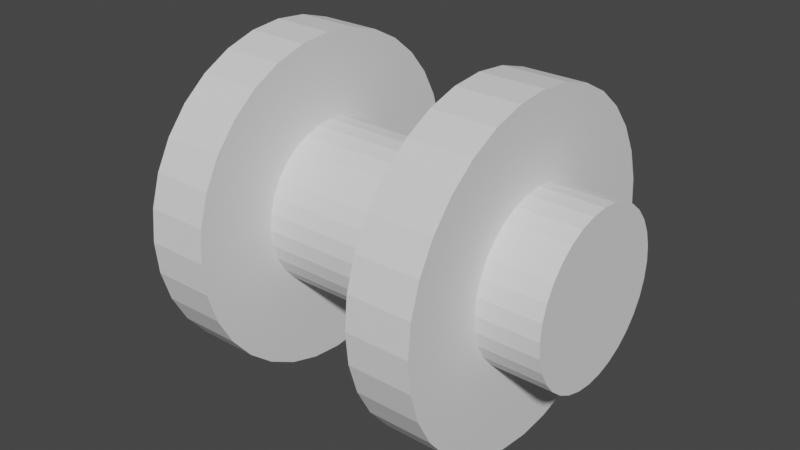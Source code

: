 # Source: Main_Menu.blend  (saved by Blender 3.4.6; exported with 4.5.12 LTS)
import bpy
from mathutils import Matrix  # noqa: F401  (used for matrix-valued properties, if any)

bpy.ops.wm.read_factory_settings(use_empty=True)
scene = bpy.context.scene
scene.name = 'Scene'

# ---- collections
col_collection = bpy.data.collections.new('Collection'); scene.collection.children.link(col_collection)

# ---- world
world_world = bpy.data.worlds.new('World'); scene.world = world_world
world_world.use_nodes = True; world_world.node_tree.nodes.clear()
_N = world_world.node_tree.nodes; _L = world_world.node_tree.links
n0 = _N.new('ShaderNodeOutputWorld'); n0.name = 'World Output'; n0.location = (300, 300)
n1 = _N.new('ShaderNodeBackground'); n1.name = 'Background'; n1.location = (10, 300)
n1.inputs[0].default_value = (0.05088, 0.05088, 0.05088, 1.0)
_L.new(n1.outputs[0], n0.inputs[0])
n0.is_active_output = True
world_world.color = (0.05088, 0.05088, 0.05088)
world_world.use_sun_shadow = False
world_world.sun_shadow_jitter_overblur = 0.0

# ---- meshes
me_cylinder = bpy.data.meshes.new('Cylinder')
me_cylinder.from_pydata([(-4.371e-08, 1.0, 0.0), (0.1951, 0.9808, 0.0), (0.3827, 0.9239, 0.0), (0.5556, 0.8315, 0.0), (0.7071, 0.7071, 0.0), (0.8315, 0.5556, 0.0), (0.9239, 0.3827, 0.0), (0.9808, 0.1951, 0.0), (1.0, 0.0, 0.0), (0.9808, -0.1951, 0.0), (0.9239, -0.3827, 0.0), (0.8315, -0.5556, 0.0), (0.7071, -0.7071, 0.0), (0.5556, -0.8315, 0.0), (0.3827, -0.9239, 0.0), (0.1951, -0.9808, 0.0), (-4.371e-08, -1.0, 0.0), (-0.1951, -0.9808, 0.0), (-0.3827, -0.9239, 0.0), (-0.5556, -0.8315, 0.0), (-0.7071, -0.7071, 0.0), (-0.8315, -0.5556, 0.0), (-0.9239, -0.3827, 0.0), (-0.9808, -0.1951, 0.0), (-1.0, 0.0, 0.0), (-0.9808, 0.1951, 0.0), (-0.9239, 0.3827, 0.0), (-0.8315, 0.5556, 0.0), (-0.7071, 0.7071, 0.0), (-0.5556, 0.8315, 0.0), (-0.3827, 0.9239, 0.0), (-0.1951, 0.9808, 0.0), (-0.1951, 0.9808, 2.497), (-1.092e-07, 1.0, 2.497), (-0.3827, 0.9239, 2.497), (-0.5556, 0.8315, 2.497), (-0.7071, 0.7071, 2.497), (-0.8315, 0.5556, 2.497), (-0.9239, 0.3827, 2.497), (-0.9808, 0.1951, 2.497), (-1.0, 0.0, 2.497), (-0.9808, -0.1951, 2.497), (-0.9239, -0.3827, 2.497), (-0.8315, -0.5556, 2.497), (-0.7071, -0.7071, 2.497), (-0.5556, -0.8315, 2.497), (-0.3827, -0.9239, 2.497), (-0.1951, -0.9808, 2.497), (-1.092e-07, -1.0, 2.497), (0.1951, -0.9808, 2.497), (0.3827, -0.9239, 2.497), (0.5556, -0.8315, 2.497), (0.7071, -0.7071, 2.497), (0.8315, -0.5556, 2.497), (0.9239, -0.3827, 2.497), (0.9808, -0.1951, 2.497), (1.0, 0.0, 2.497), (0.9808, 0.1951, 2.497), (0.9239, 0.3827, 2.497), (0.8315, 0.5556, 2.497), (0.7071, 0.7071, 2.497), (0.5556, 0.8315, 2.497), (0.3827, 0.9239, 2.497), (0.1951, 0.9808, 2.497), (0.1951, 0.9808, 1.001), (0.1951, 0.9808, 1.759), (0.3827, 0.9239, 1.001), (0.3827, 0.9239, 1.759), (0.5556, 0.8315, 1.001), (0.5556, 0.8315, 1.759), (0.7071, 0.7071, 1.001), (0.7071, 0.7071, 1.759), (0.8315, 0.5556, 1.001), (0.8315, 0.5556, 1.759), (0.9239, 0.3827, 1.001), (0.9239, 0.3827, 1.759), (0.9808, 0.1951, 1.001), (0.9808, 0.1951, 1.759), (1.0, 0.0, 1.001), (1.0, 0.0, 1.759), (0.9808, -0.1951, 1.001), (0.9808, -0.1951, 1.759), (0.9239, -0.3827, 1.001), (0.9239, -0.3827, 1.759), (0.8315, -0.5556, 1.001), (0.8315, -0.5556, 1.759), (0.7071, -0.7071, 1.001), (0.7071, -0.7071, 1.759), (0.5556, -0.8315, 1.001), (0.5556, -0.8315, 1.759), (0.3827, -0.9239, 1.001), (0.3827, -0.9239, 1.759), (0.1951, -0.9808, 1.001), (0.1951, -0.9808, 1.759), (-4.814e-08, -1.0, 1.001), (-7.688e-08, -1.0, 1.759), (-0.1951, -0.9808, 1.001), (-0.1951, -0.9808, 1.759), (-0.3827, -0.9239, 1.001), (-0.3827, -0.9239, 1.759), (-0.5556, -0.8315, 1.001), (-0.5556, -0.8315, 1.759), (-0.7071, -0.7071, 1.001), (-0.7071, -0.7071, 1.759), (-0.8315, -0.5556, 1.001), (-0.8315, -0.5556, 1.759), (-0.9239, -0.3827, 1.001), (-0.9239, -0.3827, 1.759), (-0.9808, -0.1951, 1.001), (-0.9808, -0.1951, 1.759), (-1.0, 0.0, 1.001), (-1.0, 0.0, 1.759), (-0.9808, 0.1951, 1.001), (-0.9808, 0.1951, 1.759), (-0.9239, 0.3827, 1.001), (-0.9239, 0.3827, 1.759), (-0.8315, 0.5556, 1.001), (-0.8315, 0.5556, 1.759), (-0.7071, 0.7071, 1.001), (-0.7071, 0.7071, 1.759), (-0.5556, 0.8315, 1.001), (-0.5556, 0.8315, 1.759), (-0.3827, 0.9239, 1.001), (-0.3827, 0.9239, 1.759), (-4.814e-08, 1.0, 1.001), (-7.688e-08, 1.0, 1.759), (-0.1951, 0.9808, 1.001), (-0.1951, 0.9808, 1.759), (0.3902, 1.962, 1.001), (0.3902, 1.962, 1.759), (0.7654, 1.848, 1.001), (0.7654, 1.848, 1.759), (1.111, 1.663, 1.001), (1.111, 1.663, 1.759), (1.414, 1.414, 1.001), (1.414, 1.414, 1.759), (1.663, 1.111, 1.001), (1.663, 1.111, 1.759), (1.848, 0.7654, 1.001), (1.848, 0.7654, 1.759), (1.962, 0.3902, 1.001), (1.962, 0.3902, 1.759), (2.0, 0.0, 1.001), (2.0, 0.0, 1.759), (1.962, -0.3902, 1.001), (1.962, -0.3902, 1.759), (1.848, -0.7654, 1.001), (1.848, -0.7654, 1.759), (1.663, -1.111, 1.001), (1.663, -1.111, 1.759), (1.414, -1.414, 1.001), (1.414, -1.414, 1.759), (1.111, -1.663, 1.001), (1.111, -1.663, 1.759), (0.7654, -1.848, 1.001), (0.7654, -1.848, 1.759), (0.3902, -1.962, 1.001), (0.3902, -1.962, 1.759), (-4.337e-08, -2.0, 1.001), (-8.164e-08, -2.0, 1.759), (-0.3902, -1.962, 1.001), (-0.3902, -1.962, 1.759), (-0.7654, -1.848, 1.001), (-0.7654, -1.848, 1.759), (-1.111, -1.663, 1.001), (-1.111, -1.663, 1.759), (-1.414, -1.414, 1.001), (-1.414, -1.414, 1.759), (-1.663, -1.111, 1.001), (-1.663, -1.111, 1.759), (-1.848, -0.7654, 1.001), (-1.848, -0.7654, 1.759), (-1.962, -0.3902, 1.001), (-1.962, -0.3902, 1.759), (-2.0, 0.0, 1.001), (-2.0, 0.0, 1.759), (-1.962, 0.3902, 1.001), (-1.962, 0.3902, 1.759), (-1.848, 0.7654, 1.001), (-1.848, 0.7654, 1.759), (-1.663, 1.111, 1.001), (-1.663, 1.111, 1.759), (-1.414, 1.414, 1.001), (-1.414, 1.414, 1.759), (-1.111, 1.663, 1.001), (-1.111, 1.663, 1.759), (-0.7654, 1.848, 1.001), (-0.7654, 1.848, 1.759), (-4.337e-08, 2.0, 1.001), (-8.164e-08, 2.0, 1.759), (-0.3902, 1.962, 1.001), (-0.3902, 1.962, 1.759)], [], [(0, 1, 2, 3, 4, 5, 6, 7, 8, 9, 10, 11, 12, 13, 14, 15, 16, 17, 18, 19, 20, 21, 22, 23, 24, 25, 26, 27, 28, 29, 30, 31), (50, 91, 89, 51), (35, 121, 119, 36), (45, 101, 99, 46), (52, 51, 89, 87), (37, 36, 119, 117), (53, 52, 87, 85), (38, 37, 117, 115), (54, 53, 85, 83), (39, 38, 115, 113), (55, 54, 83, 81), (40, 39, 113, 111), (56, 55, 81, 79), (41, 40, 111, 109), (57, 56, 79, 77), (42, 41, 109, 107), (48, 47, 97, 95), (62, 67, 65, 63), (0, 124, 64, 1), (1, 64, 66, 2), (61, 69, 67, 62), (2, 66, 68, 3), (60, 71, 69, 61), (3, 68, 70, 4), (59, 73, 71, 60), (4, 70, 72, 5), (58, 75, 73, 59), (5, 72, 74, 6), (58, 57, 77, 75), (6, 74, 76, 7), (7, 76, 78, 8), (78, 80, 9, 8), (80, 82, 10, 9), (10, 82, 84, 11), (11, 84, 86, 12), (12, 86, 88, 13), (13, 88, 90, 14), (49, 93, 91, 50), (14, 90, 92, 15), (49, 48, 95, 93), (15, 92, 94, 16), (16, 94, 96, 17), (17, 96, 98, 18), (63, 65, 125, 33), (18, 98, 100, 19), (44, 103, 101, 45), (19, 100, 102, 20), (43, 105, 103, 44), (20, 102, 104, 21), (43, 42, 107, 105), (21, 104, 106, 22), (22, 106, 108, 23), (23, 108, 110, 24), (24, 110, 112, 25), (25, 112, 114, 26), (26, 114, 116, 27), (27, 116, 118, 28), (28, 118, 120, 29), (34, 123, 121, 35), (29, 120, 122, 30), (32, 127, 123, 34), (30, 122, 126, 31), (33, 125, 127, 32), (31, 126, 124, 0), (92, 90, 154, 156), (66, 64, 128, 130), (115, 117, 181, 179), (93, 95, 159, 157), (67, 69, 133, 131), (114, 112, 176, 178), (68, 66, 130, 132), (113, 115, 179, 177), (69, 71, 135, 133), (112, 110, 174, 176), (70, 68, 132, 134), (111, 113, 177, 175), (71, 73, 137, 135), (110, 108, 172, 174), (72, 70, 134, 136), (109, 111, 175, 173), (73, 75, 139, 137), (108, 106, 170, 172), (74, 72, 136, 138), (107, 109, 173, 171), (75, 77, 141, 139), (106, 104, 168, 170), (76, 74, 138, 140), (105, 107, 171, 169), (77, 79, 143, 141), (104, 102, 166, 168), (78, 76, 140, 142), (103, 105, 169, 167), (79, 81, 145, 143), (102, 100, 164, 166), (80, 78, 142, 144), (101, 103, 167, 165), (128, 129, 131, 130), (132, 133, 135, 134), (130, 131, 133, 132), (134, 135, 137, 136), (136, 137, 139, 138), (138, 139, 141, 140), (140, 141, 143, 142), (142, 143, 145, 144), (144, 145, 147, 146), (146, 147, 149, 148), (148, 149, 151, 150), (150, 151, 153, 152), (152, 153, 155, 154), (154, 155, 157, 156), (156, 157, 159, 158), (158, 159, 161, 160), (160, 161, 163, 162), (162, 163, 165, 164), (164, 165, 167, 166), (166, 167, 169, 168), (168, 169, 171, 170), (170, 171, 173, 172), (172, 173, 175, 174), (174, 175, 177, 176), (176, 177, 179, 178), (178, 179, 181, 180), (180, 181, 183, 182), (182, 183, 185, 184), (184, 185, 187, 186), (186, 187, 191, 190), (190, 191, 189, 188), (188, 189, 129, 128), (116, 114, 178, 180), (65, 67, 131, 129), (91, 93, 157, 155), (117, 119, 183, 181), (64, 124, 188, 128), (90, 88, 152, 154), (118, 116, 180, 182), (124, 126, 190, 188), (89, 91, 155, 153), (119, 121, 185, 183), (125, 65, 129, 189), (88, 86, 150, 152), (120, 118, 182, 184), (94, 92, 156, 158), (87, 89, 153, 151), (121, 123, 187, 185), (95, 97, 161, 159), (86, 84, 148, 150), (122, 120, 184, 186), (96, 94, 158, 160), (85, 87, 151, 149), (123, 127, 191, 187), (97, 99, 163, 161), (84, 82, 146, 148), (126, 122, 186, 190), (98, 96, 160, 162), (83, 85, 149, 147), (127, 125, 189, 191), (99, 101, 165, 163), (82, 80, 144, 146), (100, 98, 162, 164), (81, 83, 147, 145), (46, 99, 97, 47), (34, 35, 36, 37, 38, 39, 40, 41, 42, 43, 44, 45, 46, 47, 48, 49, 50, 51, 52, 53, 54, 55, 56, 57, 58, 59, 60, 61, 62, 63, 33, 32)])
_uv = me_cylinder.uv_layers.new(name='UVMap')
_uv.uv.foreach_set('vector', [0.75, 0.49, 0.7968, 0.4854, 0.8418, 0.4717, 0.8833, 0.4496, 0.9197, 0.4197, 0.9496, 0.3833, 0.9717, 0.3418, 0.9854, 0.2968, 0.99, 0.25, 0.9854, 0.2032, 0.9717, 0.1582, 0.9496, 0.1167, 0.9197, 0.08029, 0.8833, 0.05045, 0.8418, 0.02827, 0.7968, 0.01461, 0.75, 0.01, 0.7032, 0.01461, 0.6582, 0.02827, 0.6167, 0.05045, 0.5803, 0.08029, 0.5504, 0.1167, 0.5283, 0.1582, 0.5146, 0.2032, 0.51, 0.25, 0.5146, 0.2968, 0.5283, 0.3418, 0.5504, 0.3833, 0.5803, 0.4197, 0.6167, 0.4496, 0.6582, 0.4717, 0.7032, 0.4854, 0.5625, 0.75, 0.5625, 0.75, 0.5938, 0.75, 0.5938, 0.75, 0.09375, 0.75, 0.09375, 0.75, 0.125, 0.75, 0.125, 0.75, 0.4062, 0.75, 0.4063, 0.75, 0.4375, 0.75, 0.4375, 0.75, 0.625, 0.75, 0.5938, 0.75, 0.5938, 0.75, 0.625, 0.75, 0.1562, 0.75, 0.125, 0.75, 0.125, 0.75, 0.1562, 0.75, 0.6562, 0.75, 0.625, 0.75, 0.625, 0.75, 0.6562, 0.75, 0.1875, 0.75, 0.1562, 0.75, 0.1562, 0.75, 0.1875, 0.75, 0.6875, 0.75, 0.6562, 0.75, 0.6562, 0.75, 0.6875, 0.75, 0.2188, 0.75, 0.1875, 0.75, 0.1875, 0.75, 0.2188, 0.75, 0.7188, 0.75, 0.6875, 0.75, 0.6875, 0.75, 0.7188, 0.75, 0.25, 0.75, 0.2188, 0.75, 0.2188, 0.75, 0.25, 0.75, 0.75, 0.75, 0.7188, 0.75, 0.7188, 0.75, 0.75, 0.75, 0.2812, 0.75, 0.25, 0.75, 0.25, 0.75, 0.2813, 0.75, 0.7812, 0.75, 0.75, 0.75, 0.75, 0.75, 0.7812, 0.75, 0.3125, 0.75, 0.2812, 0.75, 0.2813, 0.75, 0.3125, 0.75, 0.5, 0.75, 0.4688, 0.75, 0.4688, 0.75, 0.5, 0.75, 0.9375, 0.75, 0.9375, 0.75, 0.9688, 0.75, 0.9688, 0.75, 1.0, 0.5, 1.0, 0.725, 0.9688, 0.725, 0.9688, 0.5, 0.9688, 0.5, 0.9688, 0.725, 0.9375, 0.725, 0.9375, 0.5, 0.9062, 0.75, 0.9062, 0.75, 0.9375, 0.75, 0.9375, 0.75, 0.9375, 0.5, 0.9375, 0.725, 0.9062, 0.725, 0.9062, 0.5, 0.875, 0.75, 0.875, 0.75, 0.9062, 0.75, 0.9062, 0.75, 0.9062, 0.5, 0.9062, 0.725, 0.875, 0.725, 0.875, 0.5, 0.8438, 0.75, 0.8438, 0.75, 0.875, 0.75, 0.875, 0.75, 0.875, 0.5, 0.875, 0.725, 0.8438, 0.725, 0.8438, 0.5, 0.8125, 0.75, 0.8125, 0.75, 0.8438, 0.75, 0.8438, 0.75, 0.8438, 0.5, 0.8438, 0.725, 0.8125, 0.725, 0.8125, 0.5, 0.8125, 0.75, 0.7812, 0.75, 0.7812, 0.75, 0.8125, 0.75, 0.8125, 0.5, 0.8125, 0.725, 0.7812, 0.725, 0.7812, 0.5, 0.7812, 0.5, 0.7812, 0.725, 0.75, 0.725, 0.75, 0.5, 0.75, 0.725, 0.7188, 0.725, 0.7188, 0.5, 0.75, 0.5, 0.7188, 0.725, 0.6875, 0.725, 0.6875, 0.5, 0.7188, 0.5, 0.6875, 0.5, 0.6875, 0.725, 0.6562, 0.725, 0.6562, 0.5, 0.6562, 0.5, 0.6562, 0.725, 0.625, 0.725, 0.625, 0.5, 0.625, 0.5, 0.625, 0.725, 0.5938, 0.725, 0.5938, 0.5, 0.5938, 0.5, 0.5938, 0.725, 0.5625, 0.725, 0.5625, 0.5, 0.5312, 0.75, 0.5313, 0.75, 0.5625, 0.75, 0.5625, 0.75, 0.5625, 0.5, 0.5625, 0.725, 0.5312, 0.725, 0.5312, 0.5, 0.5312, 0.75, 0.5, 0.75, 0.5, 0.75, 0.5313, 0.75, 0.5312, 0.5, 0.5312, 0.725, 0.5, 0.725, 0.5, 0.5, 0.5, 0.5, 0.5, 0.725, 0.4688, 0.725, 0.4688, 0.5, 0.4688, 0.5, 0.4688, 0.725, 0.4375, 0.725, 0.4375, 0.5, 0.9688, 0.75, 0.9688, 0.75, 1.0, 0.75, 1.0, 0.75, 0.4375, 0.5, 0.4375, 0.725, 0.4063, 0.725, 0.4062, 0.5, 0.375, 0.75, 0.375, 0.75, 0.4063, 0.75, 0.4062, 0.75, 0.4062, 0.5, 0.4063, 0.725, 0.375, 0.725, 0.375, 0.5, 0.3438, 0.75, 0.3438, 0.75, 0.375, 0.75, 0.375, 0.75, 0.375, 0.5, 0.375, 0.725, 0.3438, 0.725, 0.3438, 0.5, 0.3438, 0.75, 0.3125, 0.75, 0.3125, 0.75, 0.3438, 0.75, 0.3438, 0.5, 0.3438, 0.725, 0.3125, 0.725, 0.3125, 0.5, 0.3125, 0.5, 0.3125, 0.725, 0.2812, 0.725, 0.2812, 0.5, 0.2812, 0.5, 0.2812, 0.725, 0.25, 0.725, 0.25, 0.5, 0.25, 0.5, 0.25, 0.725, 0.2188, 0.725, 0.2188, 0.5, 0.2188, 0.5, 0.2188, 0.725, 0.1875, 0.725, 0.1875, 0.5, 0.1875, 0.5, 0.1875, 0.725, 0.1562, 0.725, 0.1562, 0.5, 0.1562, 0.5, 0.1562, 0.725, 0.125, 0.725, 0.125, 0.5, 0.125, 0.5, 0.125, 0.725, 0.09375, 0.725, 0.09375, 0.5, 0.0625, 0.75, 0.0625, 0.75, 0.09375, 0.75, 0.09375, 0.75, 0.09375, 0.5, 0.09375, 0.725, 0.0625, 0.725, 0.0625, 0.5, 0.03125, 0.75, 0.03125, 0.75, 0.0625, 0.75, 0.0625, 0.75, 0.0625, 0.5, 0.0625, 0.725, 0.03125, 0.725, 0.03125, 0.5, 0.0, 0.75, 0.0, 0.75, 0.03125, 0.75, 0.03125, 0.75, 0.03125, 0.5, 0.03125, 0.725, 0.0, 0.725, 0.0, 0.5, 0.5312, 0.725, 0.5625, 0.725, 0.5625, 0.725, 0.5312, 0.725, 0.9375, 0.725, 0.9688, 0.725, 0.9688, 0.725, 0.9375, 0.725, 0.1875, 0.75, 0.1562, 0.75, 0.1562, 0.75, 0.1875, 0.75, 0.5313, 0.75, 0.5, 0.75, 0.5, 0.75, 0.5313, 0.75, 0.9375, 0.75, 0.9062, 0.75, 0.9062, 0.75, 0.9375, 0.75, 0.1875, 0.725, 0.2188, 0.725, 0.2188, 0.725, 0.1875, 0.725, 0.9062, 0.725, 0.9375, 0.725, 0.9375, 0.725, 0.9062, 0.725, 0.2188, 0.75, 0.1875, 0.75, 0.1875, 0.75, 0.2188, 0.75, 0.9062, 0.75, 0.875, 0.75, 0.875, 0.75, 0.9062, 0.75, 0.2188, 0.725, 0.25, 0.725, 0.25, 0.725, 0.2188, 0.725, 0.875, 0.725, 0.9062, 0.725, 0.9062, 0.725, 0.875, 0.725, 0.25, 0.75, 0.2188, 0.75, 0.2188, 0.75, 0.25, 0.75, 0.875, 0.75, 0.8438, 0.75, 0.8438, 0.75, 0.875, 0.75, 0.25, 0.725, 0.2812, 0.725, 0.2812, 0.725, 0.25, 0.725, 0.8438, 0.725, 0.875, 0.725, 0.875, 0.725, 0.8438, 0.725, 0.2813, 0.75, 0.25, 0.75, 0.25, 0.75, 0.2813, 0.75, 0.8438, 0.75, 0.8125, 0.75, 0.8125, 0.75, 0.8438, 0.75, 0.2812, 0.725, 0.3125, 0.725, 0.3125, 0.725, 0.2812, 0.725, 0.8125, 0.725, 0.8438, 0.725, 0.8438, 0.725, 0.8125, 0.725, 0.3125, 0.75, 0.2813, 0.75, 0.2813, 0.75, 0.3125, 0.75, 0.8125, 0.75, 0.7812, 0.75, 0.7812, 0.75, 0.8125, 0.75, 0.3125, 0.725, 0.3438, 0.725, 0.3438, 0.725, 0.3125, 0.725, 0.7812, 0.725, 0.8125, 0.725, 0.8125, 0.725, 0.7812, 0.725, 0.3438, 0.75, 0.3125, 0.75, 0.3125, 0.75, 0.3438, 0.75, 0.7812, 0.75, 0.75, 0.75, 0.75, 0.75, 0.7812, 0.75, 0.3438, 0.725, 0.375, 0.725, 0.375, 0.725, 0.3438, 0.725, 0.75, 0.725, 0.7812, 0.725, 0.7812, 0.725, 0.75, 0.725, 0.375, 0.75, 0.3438, 0.75, 0.3438, 0.75, 0.375, 0.75, 0.75, 0.75, 0.7188, 0.75, 0.7188, 0.75, 0.75, 0.75, 0.375, 0.725, 0.4063, 0.725, 0.4063, 0.725, 0.375, 0.725, 0.7188, 0.725, 0.75, 0.725, 0.75, 0.725, 0.7188, 0.725, 0.4063, 0.75, 0.375, 0.75, 0.375, 0.75, 0.4063, 0.75, 0.9688, 0.725, 0.9688, 0.75, 0.9375, 0.75, 0.9375, 0.725, 0.9062, 0.725, 0.9062, 0.75, 0.875, 0.75, 0.875, 0.725, 0.9375, 0.725, 0.9375, 0.75, 0.9062, 0.75, 0.9062, 0.725, 0.875, 0.725, 0.875, 0.75, 0.8438, 0.75, 0.8438, 0.725, 0.8438, 0.725, 0.8438, 0.75, 0.8125, 0.75, 0.8125, 0.725, 0.8125, 0.725, 0.8125, 0.75, 0.7812, 0.75, 0.7812, 0.725, 0.7812, 0.725, 0.7812, 0.75, 0.75, 0.75, 0.75, 0.725, 0.75, 0.725, 0.75, 0.75, 0.7188, 0.75, 0.7188, 0.725, 0.7188, 0.725, 0.7188, 0.75, 0.6875, 0.75, 0.6875, 0.725, 0.6875, 0.725, 0.6875, 0.75, 0.6562, 0.75, 0.6562, 0.725, 0.6562, 0.725, 0.6562, 0.75, 0.625, 0.75, 0.625, 0.725, 0.625, 0.725, 0.625, 0.75, 0.5938, 0.75, 0.5938, 0.725, 0.5938, 0.725, 0.5938, 0.75, 0.5625, 0.75, 0.5625, 0.725, 0.5625, 0.725, 0.5625, 0.75, 0.5313, 0.75, 0.5312, 0.725, 0.5312, 0.725, 0.5313, 0.75, 0.5, 0.75, 0.5, 0.725, 0.5, 0.725, 0.5, 0.75, 0.4688, 0.75, 0.4688, 0.725, 0.4688, 0.725, 0.4688, 0.75, 0.4375, 0.75, 0.4375, 0.725, 0.4375, 0.725, 0.4375, 0.75, 0.4063, 0.75, 0.4063, 0.725, 0.4063, 0.725, 0.4063, 0.75, 0.375, 0.75, 0.375, 0.725, 0.375, 0.725, 0.375, 0.75, 0.3438, 0.75, 0.3438, 0.725, 0.3438, 0.725, 0.3438, 0.75, 0.3125, 0.75, 0.3125, 0.725, 0.3125, 0.725, 0.3125, 0.75, 0.2813, 0.75, 0.2812, 0.725, 0.2812, 0.725, 0.2813, 0.75, 0.25, 0.75, 0.25, 0.725, 0.25, 0.725, 0.25, 0.75, 0.2188, 0.75, 0.2188, 0.725, 0.2188, 0.725, 0.2188, 0.75, 0.1875, 0.75, 0.1875, 0.725, 0.1875, 0.725, 0.1875, 0.75, 0.1562, 0.75, 0.1562, 0.725, 0.1562, 0.725, 0.1562, 0.75, 0.125, 0.75, 0.125, 0.725, 0.125, 0.725, 0.125, 0.75, 0.09375, 0.75, 0.09375, 0.725, 0.09375, 0.725, 0.09375, 0.75, 0.0625, 0.75, 0.0625, 0.725, 0.0625, 0.725, 0.0625, 0.75, 0.03125, 0.75, 0.03125, 0.725, 0.03125, 0.725, 0.03125, 0.75, 0.0, 0.75, 0.0, 0.725, 1.0, 0.725, 1.0, 0.75, 0.9688, 0.75, 0.9688, 0.725, 0.1562, 0.725, 0.1875, 0.725, 0.1875, 0.725, 0.1562, 0.725, 0.9688, 0.75, 0.9375, 0.75, 0.9375, 0.75, 0.9688, 0.75, 0.5625, 0.75, 0.5313, 0.75, 0.5313, 0.75, 0.5625, 0.75, 0.1562, 0.75, 0.125, 0.75, 0.125, 0.75, 0.1562, 0.75, 0.9688, 0.725, 1.0, 0.725, 1.0, 0.725, 0.9688, 0.725, 0.5625, 0.725, 0.5938, 0.725, 0.5938, 0.725, 0.5625, 0.725, 0.125, 0.725, 0.1562, 0.725, 0.1562, 0.725, 0.125, 0.725, 0.0, 0.725, 0.03125, 0.725, 0.03125, 0.725, 0.0, 0.725, 0.5938, 0.75, 0.5625, 0.75, 0.5625, 0.75, 0.5938, 0.75, 0.125, 0.75, 0.09375, 0.75, 0.09375, 0.75, 0.125, 0.75, 1.0, 0.75, 0.9688, 0.75, 0.9688, 0.75, 1.0, 0.75, 0.5938, 0.725, 0.625, 0.725, 0.625, 0.725, 0.5938, 0.725, 0.09375, 0.725, 0.125, 0.725, 0.125, 0.725, 0.09375, 0.725, 0.5, 0.725, 0.5312, 0.725, 0.5312, 0.725, 0.5, 0.725, 0.625, 0.75, 0.5938, 0.75, 0.5938, 0.75, 0.625, 0.75, 0.09375, 0.75, 0.0625, 0.75, 0.0625, 0.75, 0.09375, 0.75, 0.5, 0.75, 0.4688, 0.75, 0.4688, 0.75, 0.5, 0.75, 0.625, 0.725, 0.6562, 0.725, 0.6562, 0.725, 0.625, 0.725, 0.0625, 0.725, 0.09375, 0.725, 0.09375, 0.725, 0.0625, 0.725, 0.4688, 0.725, 0.5, 0.725, 0.5, 0.725, 0.4688, 0.725, 0.6562, 0.75, 0.625, 0.75, 0.625, 0.75, 0.6562, 0.75, 0.0625, 0.75, 0.03125, 0.75, 0.03125, 0.75, 0.0625, 0.75, 0.4688, 0.75, 0.4375, 0.75, 0.4375, 0.75, 0.4688, 0.75, 0.6562, 0.725, 0.6875, 0.725, 0.6875, 0.725, 0.6562, 0.725, 0.03125, 0.725, 0.0625, 0.725, 0.0625, 0.725, 0.03125, 0.725, 0.4375, 0.725, 0.4688, 0.725, 0.4688, 0.725, 0.4375, 0.725, 0.6875, 0.75, 0.6562, 0.75, 0.6562, 0.75, 0.6875, 0.75, 0.03125, 0.75, 0.0, 0.75, 0.0, 0.75, 0.03125, 0.75, 0.4375, 0.75, 0.4063, 0.75, 0.4063, 0.75, 0.4375, 0.75, 0.6875, 0.725, 0.7188, 0.725, 0.7188, 0.725, 0.6875, 0.725, 0.4063, 0.725, 0.4375, 0.725, 0.4375, 0.725, 0.4063, 0.725, 0.7188, 0.75, 0.6875, 0.75, 0.6875, 0.75, 0.7188, 0.75, 0.4375, 0.75, 0.4375, 0.75, 0.4688, 0.75, 0.4688, 0.75, 0.0625, 0.75, 0.09375, 0.75, 0.125, 0.75, 0.1562, 0.75, 0.1875, 0.75, 0.2188, 0.75, 0.25, 0.75, 0.2812, 0.75, 0.3125, 0.75, 0.3438, 0.75, 0.375, 0.75, 0.4062, 0.75, 0.4375, 0.75, 0.4688, 0.75, 0.5, 0.75, 0.5312, 0.75, 0.5625, 0.75, 0.5938, 0.75, 0.625, 0.75, 0.6562, 0.75, 0.6875, 0.75, 0.7188, 0.75, 0.75, 0.75, 0.7812, 0.75, 0.8125, 0.75, 0.8438, 0.75, 0.875, 0.75, 0.9062, 0.75, 0.9375, 0.75, 0.9688, 0.75, 1.0, 0.75, 0.03125, 0.75])
me_cylinder.update()

# ---- objects
ob_cylinder = bpy.data.objects.new('Cylinder', me_cylinder)

# ---- transforms, parenting, visibility, modifiers, constraints
ob_cylinder.location = (0.0, 0.0, 0.0)
ob_cylinder.rotation_euler = (0.0, 1.571, 0.0)
_m = ob_cylinder.modifiers.new('Mirror', 'MIRROR')
_m.use_axis = (False, False, True)

# ---- collection membership
scene.collection.objects.link(ob_cylinder)

# ---- scene / render settings (as saved in the file)
scene.frame_start = 1; scene.frame_end = 250; scene.frame_set(41)
scene.render.engine = 'BLENDER_EEVEE_NEXT'
scene.cycles.sampling_pattern = 'TABULATED_SOBOL'
scene.cycles.use_light_tree = False
scene.view_settings.view_transform = 'Filmic'
bpy.context.view_layer.update()

# ---- added for rendering (the .blend has no active camera and no usable light): camera, sun
cam_auto = bpy.data.cameras.new('AutoCamera')
cam_auto.lens = 50.0
cam_auto.sensor_width = 36.0
cam_auto.clip_end = 1000.0
ob_auto_camera = bpy.data.objects.new('AutoCamera', cam_auto)
scene.collection.objects.link(ob_auto_camera)
ob_auto_camera.location = (6.98186, -8.37823, 5.58549)
ob_auto_camera.rotation_euler = (1.09748, -7.21219e-08, 0.694738)
scene.camera = ob_auto_camera
light_auto_sun = bpy.data.lights.new('AutoSun', 'SUN')
light_auto_sun.energy = 3.0
light_auto_sun.angle = 0.0523599
ob_auto_sun = bpy.data.objects.new('AutoSun', light_auto_sun)
scene.collection.objects.link(ob_auto_sun)
ob_auto_sun.rotation_euler = (0.872665, 0.174533, 0.523599)
bpy.context.view_layer.update()
